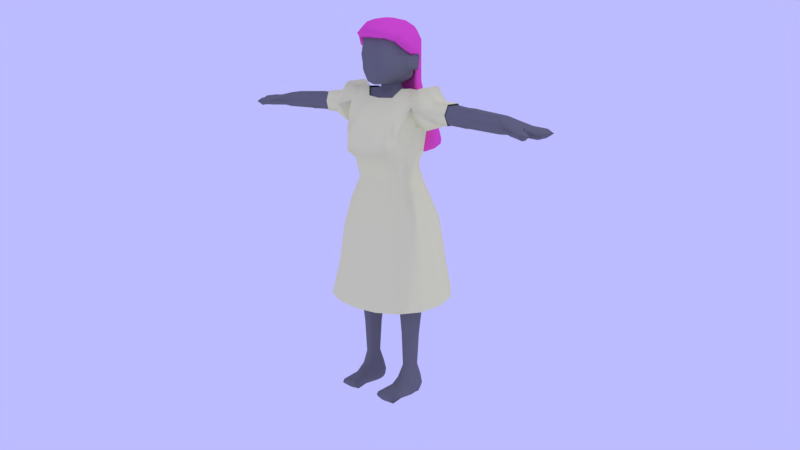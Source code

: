 # Source: pastelwoman.blend  (saved by Blender 2.78.0; exported with 4.5.12 LTS)
import bpy
from mathutils import Matrix  # noqa: F401  (used for matrix-valued properties, if any)

bpy.ops.wm.read_factory_settings(use_empty=True)
scene = bpy.context.scene
scene.name = 'Scene'

# ---- collections
col_collection_1 = bpy.data.collections.new('Collection 1'); scene.collection.children.link(col_collection_1)

# ---- materials (node trees are filled in below, after node groups)
mat_dress = bpy.data.materials.new('Dress')
mat_dress.alpha_threshold = 0.0
mat_dress.use_transparent_shadow = False
mat_dress.diffuse_color = (1.0, 1.0, 0.5, 1.0)
mat_dress.roughness = 0.5
mat_dress.specular_intensity = 0.0
mat_dress.line_color = (0.0, 0.0, 0.0, 1.0)
mat_hair = bpy.data.materials.new('Hair')
mat_hair.alpha_threshold = 0.0
mat_hair.use_transparent_shadow = False
mat_hair.diffuse_color = (1.0, 0.1056, 0.5742, 1.0)
mat_hair.roughness = 0.5
mat_hair.specular_intensity = 0.0
mat_hair.line_color = (0.0, 0.0, 0.0, 1.0)
mat_skin = bpy.data.materials.new('Skin')
mat_skin.alpha_threshold = 0.0
mat_skin.use_transparent_shadow = False
mat_skin.diffuse_color = (0.2019, 0.2019, 0.2019, 1.0)
mat_skin.roughness = 0.5
mat_skin.specular_intensity = 0.0
mat_skin.line_color = (0.0, 0.0, 0.0, 1.0)

# ---- material node trees

# ---- world
world_world = bpy.data.worlds.new('World'); scene.world = world_world
world_world.color = (0.5, 0.5, 1.0)
world_world.use_sun_shadow = False
world_world.sun_shadow_jitter_overblur = 0.0
world_world.cycles.sampling_method = 'MANUAL'

# ---- cameras
cam_camera = bpy.data.cameras.new('Camera')
cam_camera.clip_end = 100.0
cam_camera.lens = 35.0
cam_camera.sensor_width = 32.0
cam_camera.sensor_height = 18.0
cam_camera.ortho_scale = 7.314
cam_camera.dof.focus_distance = 0.0
cam_camera.dof.aperture_fstop = 128.0

# ---- lights
light_lamp = bpy.data.lights.new('Lamp', 'POINT')
light_lamp.transmission_factor = 0.0
light_lamp.cutoff_distance = 30.0
light_lamp.energy = 100.0
light_lamp.shadow_buffer_clip_start = 1.001
light_lamp.shadow_soft_size = 0.1
light_lamp.shadow_maximum_resolution = 0.006
light_lamp.use_absolute_resolution = True

# ---- meshes
me_cube_002 = bpy.data.meshes.new('Cube.002')
me_cube_002.from_pydata([(0.0713, -0.08782, 1.455), (0.0, -0.09946, 1.451), (0.0, 0.0801, 1.449), (0.04914, 0.07703, 1.449), (0.1018, 0.005742, 1.491), (0.1, -0.05766, 1.495), (0.0734, -0.1137, 1.412), (0.0, -0.1254, 1.408), (0.1087, -0.1887, 1.283), (0.0, -0.2041, 1.279), (0.1132, -0.1963, 1.207), (0.0, -0.2079, 1.203), (0.07816, -0.137, 1.159), (0.0, -0.1458, 1.157), (0.09099, -0.1208, 1.068), (0.0, -0.1235, 1.063), (0.08359, -0.1514, 0.9399), (0.0, -0.1593, 0.9372), (0.0, 0.1046, 1.377), (0.07167, 0.0942, 1.377), (0.1635, 0.01769, 1.484), (0.1617, -0.05678, 1.488), (0.1308, -0.09595, 1.453), (0.1362, -0.1183, 1.415), (0.1494, -0.1577, 1.287), (0.2302, 0.04585, 1.51), (0.228, -0.07284, 1.508), (0.2877, 0.008033, 1.454), (0.2865, -0.05709, 1.456), (0.2922, -0.07794, 1.406), (0.3147, -0.06355, 1.355), (0.3215, 0.003426, 1.356), (0.1871, -0.08994, 1.425), (0.3144, 0.03655, 1.405), (0.1827, -0.05019, 1.33), (0.1905, 0.0202, 1.336), (0.1864, 0.07174, 1.411), (0.2513, 0.09623, 1.412), (0.2593, 0.03861, 1.327), (0.2486, -0.05749, 1.319), (0.2366, -0.1248, 1.401), (0.1443, -0.1636, 1.201), (0.1651, -0.0976, 1.202), (0.08068, -0.1555, 1.355), (0.1438, -0.1505, 1.359), (0.0, -0.1683, 1.351), (0.1714, -0.1207, 1.357), (0.1719, -0.09793, 1.31), (0.1642, -0.04936, 1.206), (0.1665, 0.02103, 1.212), (0.3806, 0.001825, 1.449), (0.373, -0.06056, 1.449), (0.3695, -0.07929, 1.403), (0.375, -0.06213, 1.355), (0.3851, 0.008154, 1.355), (0.3882, 0.03214, 1.401), (0.1249, -0.1285, 1.163), (0.148, -0.08529, 1.157), (0.1415, -0.03314, 1.145), (0.1499, -0.1314, 0.938), (0.1216, -0.1021, 1.063), (0.1498, -0.07526, 1.062), (0.1579, -0.02385, 1.061), (0.1247, 0.06932, 1.435), (0.1003, 0.09322, 1.324), (0.0, 0.1069, 1.311), (0.107, 0.08405, 1.269), (0.0, 0.09988, 1.24), (0.1134, 0.08362, 1.198), (0.0, 0.08743, 1.189), (0.1368, 0.02508, 1.151), (0.09857, 0.06382, 1.133), (0.0, 0.0881, 1.122), (0.1543, 0.02235, 1.056), (0.1152, 0.08227, 1.057), (-0.0005554, 0.1066, 1.049), (0.1296, 0.1284, 0.9566), (0.0, 0.1408, 0.9561), (0.2008, -0.08841, 0.9435), (0.2055, -0.01794, 0.9427), (0.1921, 0.04256, 0.9391), (0.0902, -0.1934, 0.8346), (0.0, -0.2031, 0.8255), (0.1726, -0.1629, 0.8355), (0.1343, 0.1813, 0.8547), (0.0, 0.2108, 0.851), (0.2227, -0.1029, 0.8387), (0.2311, -0.01415, 0.8387), (0.2068, 0.08375, 0.8408), (0.1164, -0.2548, 0.4774), (0.0, -0.2644, 0.4735), (0.2163, -0.2115, 0.4821), (0.1637, 0.2395, 0.4978), (0.0, 0.2794, 0.4999), (0.2815, -0.1278, 0.4854), (0.2969, -0.009109, 0.4863), (0.2623, 0.1222, 0.4896), (0.2339, 0.1032, 0.6519), (0.1489, 0.2117, 0.6656), (0.2647, -0.01019, 0.6494), (0.0, 0.2506, 0.6724), (0.0, -0.2322, 0.6455), (0.1006, -0.2171, 0.6445), (0.1929, -0.1812, 0.6452), (0.2527, -0.112, 0.6488)], [], [(0, 1, 7, 6), (6, 7, 45, 43), (8, 9, 11, 10), (10, 11, 13, 12), (12, 13, 15, 14), (14, 15, 17, 16), (2, 3, 19, 18), (5, 21, 20, 4), (22, 21, 5, 0), (23, 22, 0, 6), (24, 44, 43, 8), (20, 21, 26, 25), (25, 26, 28, 27), (37, 38, 35, 36), (38, 39, 34, 35), (39, 40, 32, 34), (30, 29, 40, 39), (31, 30, 39, 38), (33, 31, 38, 37), (28, 26, 40, 29), (20, 25, 37, 36), (25, 27, 33, 37), (26, 21, 32, 40), (21, 22, 23, 32), (24, 47, 46, 44), (41, 24, 8, 10), (42, 47, 24, 41), (43, 44, 23, 6), (44, 46, 32, 23), (43, 45, 9, 8), (46, 47, 34, 32), (35, 34, 48, 49), (34, 47, 42, 48), (31, 33, 55, 54), (30, 31, 54, 53), (28, 29, 52, 51), (33, 27, 50, 55), (29, 30, 53, 52), (27, 28, 51, 50), (56, 41, 10, 12), (42, 41, 56, 57), (48, 42, 57, 58), (60, 56, 12, 14), (60, 14, 16, 59), (58, 57, 61, 62), (57, 56, 60, 61), (63, 19, 3, 4), (4, 20, 36, 63), (65, 18, 19, 64), (19, 63, 36, 64), (65, 64, 66, 67), (35, 66, 64, 36), (67, 66, 68, 69), (49, 68, 66, 35), (69, 68, 71, 72), (68, 49, 70, 71), (49, 48, 58, 70), (72, 71, 74, 75), (71, 70, 73, 74), (62, 73, 70, 58), (75, 74, 76, 77), (73, 62, 79, 80), (62, 61, 78, 79), (59, 78, 61, 60), (73, 80, 76, 74), (16, 17, 82, 81), (79, 78, 86, 87), (78, 59, 83, 86), (80, 79, 87, 88), (77, 76, 84, 85), (76, 80, 88, 84), (59, 16, 81, 83), (98, 97, 96, 92), (97, 99, 95, 96), (100, 98, 92, 93), (102, 101, 90, 89), (104, 103, 91, 94), (99, 104, 94, 95), (103, 102, 89, 91), (83, 81, 102, 103), (87, 86, 104, 99), (86, 83, 103, 104), (81, 82, 101, 102), (85, 84, 98, 100), (88, 87, 99, 97), (84, 88, 97, 98)])
me_cube_002.polygons.foreach_set('use_smooth', [True] * 86)
me_cube_002.materials.append(mat_dress)
me_cube_002.use_remesh_preserve_volume = False
me_cube_002.use_remesh_preserve_attributes = False
me_cube_002.use_mirror_vertex_groups = False
me_cube_002.update()
me_cube_001 = bpy.data.meshes.new('Cube.001')
me_cube_001.from_pydata([(0.03805, 0.1517, 1.626), (0.04119, 0.1322, 1.709), (0.0, 0.1338, 1.71), (0.0, 0.09952, 1.764), (0.04113, 0.09796, 1.761), (0.03806, -0.08607, 1.801), (0.0, -0.08451, 1.806), (0.03753, -0.1065, 1.778), (0.0, -0.105, 1.779), (0.03359, -0.1309, 1.738), (0.0, -0.1345, 1.74), (0.03814, -0.1622, 1.723), (0.0, -0.1607, 1.724), (0.03612, -0.1762, 1.746), (0.0, -0.1747, 1.747), (0.03527, -0.1373, 1.791), (0.0, -0.1357, 1.792), (0.03899, -0.002715, 1.8), (0.0, -0.001158, 1.805), (0.0, 0.1533, 1.627), (0.0361, 0.1536, 1.58), (0.0, 0.1551, 1.581), (0.02801, 0.1694, 1.371), (0.0, 0.1709, 1.372), (0.06516, 0.1976, 1.32), (0.0, 0.1992, 1.321), (0.05069, 0.2147, 1.268), (0.0, 0.2162, 1.269), (0.05069, 0.2216, 1.221), (0.0, 0.2232, 1.222), (0.05069, 0.2114, 1.184), (0.0, 0.2129, 1.186), (0.05069, 0.1694, 1.17), (0.0, 0.1709, 1.171), (0.05069, 0.1308, 1.182), (0.0, 0.1323, 1.183), (0.05069, 0.09412, 1.222), (0.0, 0.09568, 1.224), (0.08915, -0.1449, 1.74), (0.117, -0.1054, 1.723), (0.0763, -0.1318, 1.762), (0.09001, -0.09249, 1.772), (0.1191, 0.01441, 1.726), (0.08822, -0.001533, 1.771), (0.1398, -0.07031, 1.683), (0.1166, 0.0352, 1.648), (0.07081, 0.08489, 1.747), (0.0779, 0.1059, 1.706), (0.06683, 0.119, 1.643), (0.06424, -0.1228, 1.729), (0.07688, -0.1407, 1.721), (0.08779, -0.08422, 1.719), (0.1011, -0.102, 1.705), (0.06818, -0.08903, 1.772), (0.0857, -0.05638, 1.76), (0.1032, -0.06208, 1.685), (0.1219, -0.06847, 1.673), (0.1115, -0.05062, 1.742), (0.09243, 0.04141, 1.648), (0.102, 0.02958, 1.639), (0.1006, 0.02523, 1.721), (0.09768, 0.05836, 1.573), (0.05854, 0.1283, 1.591), (0.08321, 0.05794, 1.575), (0.09054, 0.04662, 1.568), (0.1, 0.08416, 1.444), (0.07189, 0.06562, 1.446), (0.09341, 0.0714, 1.442), (0.1172, 0.1021, 1.365), (0.08219, 0.08238, 1.364), (0.1041, 0.08954, 1.367), (0.1463, 0.1065, 1.304), (0.09367, 0.09062, 1.298), (0.1145, 0.09523, 1.316), (0.03046, 0.1559, 1.435), (0.0, 0.1574, 1.437), (0.05875, 0.1452, 1.442), (0.07281, 0.1596, 1.371), (0.1124, 0.1847, 1.316), (0.126, 0.1895, 1.27), (0.1321, 0.1928, 1.239), (0.1512, 0.1523, 1.239), (0.1291, 0.1926, 1.216), (0.1291, 0.1472, 1.199), (0.1291, 0.1086, 1.212), (0.154, 0.1552, 1.269), (0.0, 0.04306, 1.797), (0.03669, 0.0415, 1.793), (0.08497, 0.04725, 1.769), (0.1024, 0.06306, 1.721), (0.09144, 0.08, 1.647), (0.08749, 0.0933, 1.584), (0.1393, 0.1532, 1.311), (0.1053, 0.1402, 1.369), (0.08902, 0.1214, 1.441), (0.1491, 0.1096, 1.239), (0.1527, 0.1056, 1.268), (0.1022, 0.0908, 1.22), (0.05154, 0.09072, 1.245), (0.0, 0.09227, 1.246), (0.103, 0.0874, 1.242), (0.04729, 0.09039, 1.267), (0.0, 0.09194, 1.269), (0.09876, 0.08707, 1.265), (0.02068, 0.09633, 1.365), (0.0, 0.09793, 1.365), (0.05198, 0.09299, 1.364), (0.06835, 0.09004, 1.298), (0.03588, 0.09336, 1.301), (0.0, 0.09492, 1.302), (0.02625, 0.0713, 1.449), (0.0, 0.07286, 1.448), (0.0501, 0.06799, 1.447), (0.03526, 0.07044, 1.573), (0.0, 0.07139, 1.572), (0.05963, 0.06723, 1.571), (0.066, 0.05686, 1.652), (0.03434, 0.06128, 1.65), (0.0, 0.06819, 1.646), (0.05075, -0.05251, 1.761), (0.0, -0.05095, 1.762), (0.07363, 0.0263, 1.735), (0.03868, 0.03017, 1.735), (0.0, 0.03173, 1.737), (0.02428, 0.1511, 1.519), (0.08448, 0.05901, 1.504), (0.09135, 0.07126, 1.508), (0.07007, 0.06178, 1.511), (0.0, 0.1527, 1.521), (0.05211, 0.1345, 1.52), (0.08205, 0.103, 1.515), (0.04581, 0.06761, 1.509), (0.02175, 0.07087, 1.51), (0.0, 0.07213, 1.51), (0.03888, -0.04896, 1.802), (0.0, -0.0474, 1.808), (0.1223, -0.03326, 1.719), (0.08934, -0.04399, 1.772), (0.1274, -0.01072, 1.656), (0.106, -0.0127, 1.727), (0.105, -0.003888, 1.657), (0.1167, -0.013, 1.647), (0.04471, -0.01117, 1.748), (0.07966, -0.01504, 1.748), (0.0, -0.009611, 1.749)], [], [(1, 0, 19, 2), (4, 1, 2, 3), (87, 4, 3, 86), (15, 5, 6, 16), (7, 9, 10, 8), (9, 11, 12, 10), (11, 13, 14, 12), (13, 15, 16, 14), (134, 17, 18, 135), (0, 20, 21, 19), (74, 22, 23, 75), (22, 24, 25, 23), (24, 26, 27, 25), (26, 28, 29, 27), (28, 30, 31, 29), (30, 32, 33, 31), (32, 34, 35, 33), (34, 36, 37, 35), (41, 5, 15, 40), (15, 13, 38, 40), (39, 41, 40, 38), (137, 134, 5, 41), (137, 41, 39, 136), (136, 39, 44, 138), (88, 87, 17, 43), (89, 88, 43, 42), (1, 4, 46, 47), (1, 47, 48, 0), (89, 90, 48, 47), (11, 9, 49, 50), (50, 49, 51, 52), (11, 50, 38, 13), (38, 50, 52, 39), (51, 49, 53, 54), (7, 53, 49, 9), (51, 54, 57, 55), (52, 51, 55, 56), (140, 139, 60, 58), (141, 140, 58, 59), (39, 52, 56, 44), (138, 141, 59, 45), (90, 45, 61, 91), (20, 0, 48, 62), (59, 58, 63, 64), (59, 64, 61, 45), (126, 125, 67, 65), (125, 127, 66, 67), (65, 67, 70, 68), (67, 66, 69, 70), (68, 70, 73, 71), (70, 69, 72, 73), (124, 74, 75, 128), (124, 129, 76, 74), (74, 76, 77, 22), (22, 77, 78, 24), (92, 78, 77, 93), (93, 77, 76, 94), (130, 129, 62, 91), (79, 26, 24, 78), (80, 28, 26, 79), (34, 32, 83, 84), (32, 30, 82, 83), (30, 28, 80, 82), (81, 83, 82, 80), (126, 130, 91, 61), (68, 93, 94, 65), (71, 92, 93, 68), (48, 90, 91, 62), (42, 45, 90, 89), (47, 46, 88, 89), (46, 4, 87, 88), (17, 87, 86, 18), (85, 79, 78, 92), (79, 85, 81, 80), (81, 85, 96, 95), (71, 96, 85, 92), (83, 81, 95, 84), (97, 36, 34, 84), (36, 97, 100, 98), (37, 36, 98, 99), (98, 100, 103, 101), (99, 98, 101, 102), (108, 107, 106, 104), (109, 108, 104, 105), (95, 100, 97, 84), (96, 103, 100, 95), (73, 72, 96, 71), (102, 101, 108, 109), (101, 103, 107, 108), (103, 96, 72, 107), (69, 106, 107, 72), (104, 106, 112, 110), (105, 104, 110, 111), (132, 131, 115, 113), (133, 132, 113, 114), (66, 112, 106, 69), (127, 131, 112, 66), (116, 115, 63, 58), (114, 113, 117, 118), (113, 115, 116, 117), (7, 8, 120, 119), (53, 7, 119, 54), (143, 142, 122, 121), (142, 144, 123, 122), (143, 121, 60, 139), (60, 121, 116, 58), (117, 116, 121, 122), (118, 117, 122, 123), (63, 115, 131, 127), (111, 110, 132, 133), (110, 112, 131, 132), (65, 94, 130, 126), (94, 76, 129, 130), (20, 62, 129, 124), (20, 124, 128, 21), (64, 63, 127, 125), (61, 64, 125, 126), (54, 143, 139, 57), (119, 120, 144, 142), (54, 119, 142, 143), (44, 56, 141, 138), (56, 55, 140, 141), (55, 57, 139, 140), (42, 136, 138, 45), (43, 137, 136, 42), (43, 17, 134, 137), (5, 134, 135, 6)])
me_cube_001.polygons.foreach_set('use_smooth', [True] * 127)
me_cube_001.materials.append(mat_hair)
me_cube_001.use_remesh_preserve_volume = False
me_cube_001.use_remesh_preserve_attributes = False
me_cube_001.use_mirror_vertex_groups = False
me_cube_001.update()
me_cube = bpy.data.meshes.new('Cube')
me_cube.from_pydata([(0.0, 0.1231, 0.9217), (0.0, -0.1199, 0.851), (0.1869, -0.09737, 0.9171), (0.1523, 0.1007, 0.9314), (0.0, 0.07319, 1.167), (0.0, -0.1291, 1.176), (0.1494, -0.08164, 1.168), (0.1146, 0.05683, 1.169), (0.04509, 0.05069, 0.6981), (0.06071, -0.108, 0.709), (0.1554, 0.06287, 0.713), (0.1737, -0.07947, 0.7258), (0.08, 0.03326, 0.5529), (0.09552, -0.07712, 0.5529), (0.1554, 0.03516, 0.5529), (0.1746, -0.05731, 0.5529), (0.0, 0.0887, 1.034), (0.0, -0.1012, 1.017), (0.1442, -0.08076, 1.045), (0.1201, 0.06971, 1.047), (0.0, 0.04546, 0.7776), (0.1882, 0.03878, 0.9266), (0.1298, 0.02304, 1.169), (0.008205, 0.01993, 0.6875), (0.1832, 0.03064, 0.7188), (0.05627, 0.008063, 0.5529), (0.1835, 0.01048, 0.5529), (0.1482, 0.02692, 1.053), (0.0, -0.1528, 1.178), (0.0, 0.08293, 1.219), (0.1149, 0.06855, 1.225), (0.1457, -0.08739, 1.205), (0.1475, 0.02308, 1.218), (0.646, 0.002713, 1.421), (0.0, -0.1275, 1.378), (0.0, 0.09709, 1.352), (0.1054, 0.06647, 1.351), (0.1512, -0.1048, 1.362), (0.1854, 0.004176, 1.34), (0.1028, 0.1322, 0.9312), (0.103, -0.1295, 0.9009), (0.0466, 0.07444, 1.169), (0.1111, -0.1118, 1.175), (0.1036, 0.07353, 0.7096), (0.1164, -0.108, 0.7226), (0.1167, 0.0469, 0.5529), (0.1344, -0.07712, 0.5529), (0.07172, 0.09122, 1.04), (0.08549, -0.1037, 1.025), (0.09518, -0.06663, 0.4779), (0.03574, 0.091, 1.221), (0.1365, -0.1264, 1.181), (0.03666, 0.1, 1.351), (0.1011, -0.1273, 1.376), (0.6457, -0.05985, 1.421), (0.04216, 0.1262, 0.8271), (0.1836, -0.09295, 0.821), (0.04626, -0.1189, 0.7872), (0.1489, 0.09423, 0.8282), (0.1897, 0.04332, 0.8299), (0.002068, 0.03562, 0.7573), (0.1062, -0.1189, 0.8002), (0.106, 0.1214, 0.8342), (0.0, 0.06773, 1.104), (0.0, -0.102, 1.106), (0.1302, -0.076, 1.109), (0.09689, 0.05368, 1.115), (0.12, 0.02022, 1.117), (0.05514, 0.0673, 1.108), (0.09574, -0.101, 1.111), (0.0, -0.06595, 0.7887), (0.01556, -0.05043, 0.6931), (0.06438, -0.03453, 0.5529), (0.1937, -0.03315, 0.9272), (0.1339, -0.02694, 1.167), (0.1926, -0.03616, 0.7223), (0.1939, -0.02462, 0.5529), (0.1551, -0.02479, 1.05), (0.1479, -0.03234, 1.21), (0.6505, 0.002696, 1.35), (0.1763, -0.05681, 1.343), (0.6502, -0.05987, 1.35), (0.07276, -0.02485, 0.4779), (0.005314, -0.04945, 0.7702), (0.203, -0.02816, 0.8296), (0.1335, -0.02244, 1.113), (0.0, -0.1551, 1.336), (0.1559, -0.09646, 1.299), (0.1688, 0.01825, 1.298), (0.1024, 0.07152, 1.298), (0.0, 0.09367, 1.297), (0.1176, -0.1383, 1.328), (0.03459, 0.09812, 1.297), (0.1661, -0.04512, 1.292), (0.0, -0.1888, 1.22), (0.1169, -0.1854, 1.221), (0.0, -0.1938, 1.281), (0.1044, -0.1847, 1.28), (0.1839, 0.004404, 1.477), (0.1845, -0.05841, 1.477), (0.6757, 0.0218, 1.383), (0.6577, -0.07968, 1.384), (0.1819, -0.07472, 1.405), (0.1804, 0.02394, 1.404), (0.0, -0.1105, 1.412), (0.09271, -0.108, 1.407), (0.1296, -0.08899, 1.42), (0.1416, 0.009955, 1.483), (0.1364, -0.05537, 1.488), (0.04281, 0.004526, 1.492), (0.04674, -0.03393, 1.492), (0.03648, -0.04515, 1.489), (0.06927, -0.08085, 1.452), (0.0, -0.09145, 1.448), (0.0, -0.04828, 1.486), (0.0, 0.09009, 1.407), (0.03848, 0.08917, 1.406), (0.1075, 0.05613, 1.411), (0.03527, 0.02388, 1.486), (0.0, 0.07209, 1.445), (0.0, 0.02541, 1.486), (0.04533, -0.001779, 1.517), (0.04303, -0.03091, 1.518), (0.0, -0.05434, 1.512), (0.02868, 0.02587, 1.51), (0.04909, 0.06259, 1.445), (0.0, 0.02729, 1.511), (0.0907, 0.02406, 1.543), (0.08061, -0.04581, 1.544), (0.02935, -0.05356, 1.512), (0.03353, 0.07219, 1.521), (0.0, 0.08217, 1.528), (0.0, -0.1218, 1.513), (0.02152, -0.1198, 1.515), (0.0, -0.1435, 1.522), (0.02977, -0.1413, 1.528), (0.0, -0.1516, 1.563), (0.04301, -0.1502, 1.567), (0.05887, 0.1, 1.648), (0.0, 0.1207, 1.651), (0.05803, 0.08802, 1.701), (0.0, 0.1088, 1.703), (0.04782, 0.05808, 1.764), (0.0, 0.06595, 1.764), (0.1082, 0.01787, 1.647), (0.1102, -0.04386, 1.649), (0.1051, 0.03176, 1.696), (0.1089, -0.04055, 1.699), (0.0, -0.02551, 1.787), (0.03365, -0.0341, 1.784), (0.0919, 0.02606, 1.751), (0.08321, -0.03226, 1.759), (0.04109, -0.1002, 1.517), (0.06531, -0.09315, 1.54), (0.04958, 0.1016, 1.569), (0.0, 0.1142, 1.573), (0.1021, 0.01384, 1.576), (0.09892, -0.04709, 1.579), (0.08781, -0.1113, 1.578), (0.09307, -0.1086, 1.646), (0.0, -0.0972, 1.512), (0.08553, -0.1081, 1.709), (0.05187, -0.1571, 1.648), (0.0, -0.1544, 1.648), (0.05026, -0.1436, 1.719), (0.0, -0.1499, 1.72), (0.07525, -0.08876, 1.76), (0.03753, -0.1065, 1.778), (0.0, -0.105, 1.779), (0.4387, 0.003215, 1.435), (0.4538, 0.003142, 1.356), (0.4427, -0.05931, 1.357), (0.4385, -0.05937, 1.435), (0.4291, -0.07527, 1.394), (0.445, 0.02264, 1.393), (0.06542, -0.03246, 0.5151), (0.09123, -0.08081, 0.5151), (0.1212, 0.03331, 0.5151), (0.1632, 0.02572, 0.5151), (0.1335, -0.08315, 0.5151), (0.1785, -0.06402, 0.5151), (0.1832, 0.009214, 0.5151), (0.081, 0.0282, 0.5151), (0.06708, 0.01426, 0.5151), (0.1878, -0.02974, 0.5151), (0.08919, -0.06992, 0.08021), (0.07794, -0.03272, 0.08021), (0.1302, 0.04102, 0.4779), (0.1624, 0.02587, 0.4779), (0.1298, -0.07145, 0.4779), (0.168, -0.05882, 0.4779), (0.1844, 0.0004038, 0.4779), (0.09509, 0.03354, 0.4779), (0.07083, 0.01406, 0.4779), (0.1893, -0.03213, 0.4779), (0.1244, 0.03981, 0.08021), (0.1501, 0.03104, 0.08021), (0.1244, -0.0751, 0.08904), (0.1554, -0.06072, 0.08021), (0.1728, 0.006438, 0.08021), (0.09641, 0.02938, 0.08021), (0.07439, 0.003464, 0.08021), (0.176, -0.02361, 0.08021), (0.2135, 0.004313, 1.459), (0.215, 0.004278, 1.362), (0.215, -0.05696, 1.366), (0.214, -0.0585, 1.459), (0.2117, -0.07511, 1.405), (0.2106, 0.02443, 1.404), (0.09705, 0.004365, 1.484), (0.09542, -0.05338, 1.487), (0.0584, 0.04017, 0.6146), (0.1539, 0.05135, 0.6231), (0.1719, -0.0703, 0.6314), (0.07353, -0.09511, 0.6254), (0.1809, 0.02259, 0.6269), (0.02374, 0.01491, 0.6182), (0.122, -0.09511, 0.6293), (0.1096, 0.06202, 0.6211), (0.1903, -0.03182, 0.6291), (0.03111, -0.04422, 0.6218), (0.08955, -0.1115, 0.05623), (0.1222, -0.1119, 0.06181), (0.1499, -0.1078, 0.05011), (0.07604, -0.1992, 0.04339), (0.1192, -0.2026, 0.04298), (0.1567, -0.1989, 0.03671), (0.1261, 0.04579, 0.03608), (0.1564, 0.03549, 0.03565), (0.08626, 0.03396, 0.03595), (0.1256, 0.03157, 0.006814), (0.1538, 0.02085, 0.008192), (0.08676, 0.02666, 0.008192), (0.06652, 0.005229, 0.03544), (0.06777, -0.02954, 0.03583), (0.07381, 0.001427, 0.006685), (0.1209, -0.001806, 0.002678), (0.1654, 4.039e-05, 0.006386), (0.174, 0.005421, 0.03399), (0.06905, -0.05743, 0.007204), (0.1193, -0.05736, 0.002678), (0.1682, -0.05717, 0.00614), (0.08286, -0.119, 0.006127), (0.1174, -0.1218, 0.002678), (0.1567, -0.1204, 0.005417), (0.06959, -0.1859, 0.00625), (0.1129, -0.1934, 0.004292), (0.1668, -0.1891, 0.004969), (0.06749, -0.1998, 0.02313), (0.1116, -0.2118, 0.01847), (0.1639, -0.2027, 0.01749), (0.07602, -0.1155, 0.03157), (0.06944, -0.06576, 0.03726), (0.1666, -0.1133, 0.02592), (0.172, -0.05972, 0.03088), (0.1756, -0.02359, 0.03348), (0.1648, -0.02626, 0.006438), (0.1197, -0.02834, 0.002678), (0.06845, -0.0263, 0.006685), (0.5089, -0.05956, 1.432), (0.5109, -0.07543, 1.395), (0.5009, 0.02241, 1.395), (0.5092, 0.003008, 1.432), (0.4921, 0.003045, 1.356), (0.4918, -0.05952, 1.356), (0.4729, 0.005523, 1.435), (0.4729, 0.005523, 1.355), (0.4726, -0.06186, 1.355), (0.4726, -0.06186, 1.435), (0.4726, -0.0675, 1.394), (0.4729, 0.03324, 1.394), (0.6965, 0.002644, 1.409), (0.6963, -0.05992, 1.409), (0.6924, 0.002644, 1.353), (0.6921, -0.05992, 1.353), (0.6944, 0.0218, 1.381), (0.6941, -0.1047, 1.381), (0.7728, 0.002644, 1.392), (0.7725, -0.05992, 1.392), (0.7686, 0.002644, 1.352), (0.7683, -0.05992, 1.352), (0.7706, 0.0218, 1.373), (0.7704, -0.08019, 1.374), (0.8432, 0.002644, 1.388), (0.843, -0.05992, 1.388), (0.8391, 0.002644, 1.349), (0.8388, -0.05992, 1.349), (0.862, 0.0218, 1.368), (0.8617, -0.08019, 1.368), (0.7266, -0.1168, 1.377), (0.7287, -0.09143, 1.386), (0.7246, -0.09143, 1.355), (0.7538, -0.1197, 1.373), (0.7554, -0.1041, 1.388), (0.7518, -0.0994, 1.352), (0.7966, -0.09115, 1.371), (0.7881, -0.09606, 1.387), (0.7864, -0.09013, 1.35), (0.7779, -0.1206, 1.354), (0.78, -0.1306, 1.371), (0.7829, -0.1174, 1.384), (0.8336, -0.1067, 1.369), (0.8122, -0.1123, 1.385), (0.8092, -0.1095, 1.348), (0.8038, -0.1224, 1.348), (0.817, -0.1462, 1.369), (0.8092, -0.1259, 1.383), (0.07933, -0.02564, 0.4011), (0.1806, -0.02873, 0.4011), (0.1765, 0.0001062, 0.4011), (0.0972, -0.06237, 0.4011), (0.1285, -0.0668, 0.403), (0.1566, 0.0229, 0.4011), (0.1288, 0.03522, 0.4011), (0.07725, 0.008902, 0.4011), (0.1615, -0.05503, 0.4011), (0.09867, 0.02785, 0.4011), (0.09565, -0.02575, 0.1448), (0.1567, -0.003244, 0.1448), (0.1258, -0.05261, 0.1491), (0.1259, 0.01841, 0.1448), (0.1461, -0.04391, 0.1448), (0.1076, 0.01232, 0.1448), (0.1589, -0.02222, 0.1448), (0.1041, -0.04944, 0.1448), (0.1427, 0.01214, 0.1448), (0.09365, -0.002939, 0.1448), (0.1691, -0.02522, 0.3123), (0.101, -0.05537, 0.3123), (0.1493, 0.01714, 0.3123), (0.08613, 0.002619, 0.3123), (0.08816, -0.02563, 0.3123), (0.166, -0.001677, 0.3123), (0.1272, -0.05912, 0.3155), (0.1274, 0.02623, 0.3123), (0.1533, -0.04901, 0.3123), (0.1035, 0.01956, 0.3123), (0.0, 0.1173, 0.9662), (0.0, -0.1219, 0.918), (0.1738, -0.09817, 0.9701), (0.1414, 0.09443, 0.9789), (0.1767, 0.03655, 0.9795), (0.09499, -0.1286, 0.9497), (0.08725, 0.1237, 0.9751), (0.1836, -0.03176, 0.9783), (0.1197, 0.04235, 1.645), (0.1194, -0.03136, 1.636), (0.1135, 0.03831, 1.574), (0.1117, -0.03356, 1.589), (0.1301, 0.03264, 1.632), (0.1218, -0.02388, 1.624), (0.1255, 0.02937, 1.585), (0.1183, -0.02488, 1.598)], [], [(41, 50, 30, 7), (218, 45, 12, 211), (69, 65, 6, 42), (67, 66, 7, 22), (343, 340, 3, 39), (83, 60, 23, 71), (84, 75, 24, 59), (61, 44, 11, 56), (76, 184, 181, 26), (217, 46, 15, 213), (220, 72, 13, 214), (215, 26, 14, 212), (68, 66, 19, 47), (341, 340, 19, 27), (342, 339, 18, 48), (344, 341, 27, 77), (219, 76, 26, 215), (211, 12, 25, 216), (13, 176, 179, 46), (83, 71, 9, 57), (85, 67, 22, 74), (7, 30, 32, 22), (84, 56, 11, 75), (89, 36, 38, 88), (93, 80, 37, 87), (74, 78, 31, 6), (42, 51, 28, 5), (92, 52, 36, 89), (91, 53, 34, 86), (59, 24, 10, 58), (61, 57, 9, 44), (87, 37, 53, 91), (90, 35, 52, 92), (259, 54, 33, 262), (261, 100, 79, 263), (6, 31, 51, 42), (72, 175, 176, 13), (338, 342, 48, 17), (63, 68, 47, 16), (214, 13, 46, 217), (26, 181, 178, 14), (337, 343, 39, 0), (64, 69, 42, 5), (212, 14, 45, 218), (4, 29, 50, 41), (3, 58, 62, 39), (1, 57, 61, 40), (70, 83, 57, 1), (21, 59, 58, 3), (40, 61, 56, 2), (39, 62, 55, 0), (73, 84, 59, 21), (0, 55, 60, 20), (17, 48, 69, 64), (4, 41, 68, 63), (77, 27, 67, 85), (41, 7, 66, 68), (27, 19, 66, 67), (48, 18, 65, 69), (18, 77, 85, 65), (2, 56, 84, 73), (20, 60, 83, 70), (12, 182, 183, 25), (263, 79, 81, 264), (62, 43, 8, 55), (62, 58, 10, 43), (81, 79, 273, 274), (22, 32, 78, 74), (88, 38, 80, 93), (65, 85, 74, 6), (213, 15, 76, 219), (339, 344, 77, 18), (216, 25, 72, 220), (45, 177, 182, 12), (32, 88, 93, 78), (29, 90, 92, 50), (31, 87, 91, 51), (51, 95, 94, 28), (50, 92, 89, 30), (78, 93, 87, 31), (30, 89, 88, 32), (95, 97, 96, 94), (86, 96, 97, 91), (91, 97, 95, 51), (260, 101, 54, 259), (264, 81, 101, 260), (100, 33, 271, 275), (262, 33, 100, 261), (55, 8, 23, 60), (53, 105, 104, 34), (37, 106, 105, 53), (37, 80, 102, 106), (108, 99, 98, 107), (99, 108, 106, 102), (107, 209, 210, 108), (112, 105, 106), (113, 104, 105, 112), (106, 108, 210, 112), (114, 113, 112, 111), (52, 35, 115, 116), (38, 36, 117, 103), (36, 52, 116, 117), (103, 117, 107, 98), (118, 109, 209, 125), (116, 115, 119, 125), (110, 122, 129, 111), (120, 118, 125, 119), (109, 121, 122, 110), (111, 129, 123, 114), (118, 124, 121, 109), (118, 120, 126, 124), (152, 129, 122, 128), (121, 127, 128, 122), (126, 131, 130, 124), (124, 130, 127, 121), (133, 135, 134, 132), (135, 137, 136, 134), (155, 139, 138, 154), (139, 141, 140, 138), (141, 143, 142, 140), (156, 144, 345, 347), (145, 144, 146, 147), (140, 146, 144, 138), (156, 154, 138, 144), (149, 142, 143, 148), (149, 151, 150, 142), (142, 150, 146, 140), (147, 146, 150, 151), (152, 160, 123, 129), (157, 158, 153, 128), (135, 133, 152, 153), (127, 130, 154, 156), (128, 127, 156, 157), (131, 155, 154, 130), (147, 161, 159, 145), (137, 135, 153, 158), (145, 159, 158, 157), (163, 136, 137, 162), (137, 158, 159, 162), (163, 162, 164, 165), (161, 164, 162, 159), (128, 153, 152), (152, 133, 132, 160), (151, 166, 161, 147), (164, 161, 166, 167), (165, 164, 167, 168), (148, 168, 167, 149), (149, 167, 166, 151), (203, 169, 174, 208), (205, 171, 173, 207), (207, 173, 172, 206), (204, 170, 171, 205), (208, 174, 170, 204), (206, 172, 169, 203), (179, 189, 190, 180), (183, 193, 82, 175), (184, 194, 191, 181), (176, 49, 189, 179), (178, 188, 187, 177), (182, 192, 193, 183), (14, 178, 177, 45), (25, 183, 175, 72), (46, 179, 180, 15), (15, 180, 184, 76), (321, 198, 202, 323), (319, 197, 198, 321), (326, 201, 186, 317), (323, 202, 199, 318), (324, 185, 197, 319), (325, 196, 195, 320), (180, 190, 194, 184), (181, 191, 188, 178), (175, 82, 49, 176), (177, 187, 192, 182), (318, 199, 196, 325), (317, 186, 185, 324), (320, 195, 200, 322), (322, 200, 201, 326), (99, 206, 203, 98), (103, 208, 204, 38), (38, 204, 205, 80), (102, 207, 206, 99), (80, 205, 207, 102), (98, 203, 208, 103), (209, 107, 117, 125), (210, 110, 111, 112), (209, 109, 110, 210), (125, 117, 116), (23, 216, 220, 71), (11, 213, 219, 75), (10, 212, 218, 43), (9, 214, 217, 44), (8, 211, 216, 23), (75, 219, 215, 24), (24, 215, 212, 10), (71, 220, 214, 9), (44, 217, 213, 11), (43, 218, 211, 8), (197, 185, 221, 222), (198, 197, 222, 223), (222, 221, 224, 225), (223, 222, 225, 226), (200, 195, 227, 229), (195, 196, 228, 227), (229, 227, 230, 232), (227, 228, 231, 230), (201, 200, 229, 233), (186, 201, 233, 234), (235, 233, 229, 232), (230, 236, 235, 232), (231, 237, 236, 230), (238, 237, 231, 228), (199, 238, 228, 196), (257, 256, 241, 240), (258, 257, 240, 239), (240, 241, 244, 243), (239, 240, 243, 242), (243, 244, 247, 246), (242, 243, 246, 245), (246, 247, 250, 249), (245, 246, 249, 248), (225, 224, 248, 249), (226, 225, 249, 250), (186, 234, 252, 185), (185, 252, 251, 221), (221, 251, 248, 224), (199, 202, 255, 238), (202, 198, 254, 255), (223, 226, 250, 253), (198, 223, 253, 254), (244, 253, 250, 247), (241, 254, 253, 244), (242, 245, 248, 251), (239, 242, 251, 252), (235, 236, 257, 258), (236, 237, 256, 257), (234, 258, 239, 252), (233, 235, 258, 234), (256, 255, 254, 241), (238, 255, 256, 237), (265, 262, 261, 270), (267, 264, 260, 269), (269, 260, 259, 268), (266, 263, 264, 267), (270, 261, 263, 266), (268, 259, 262, 265), (172, 268, 265, 169), (174, 270, 266, 170), (170, 266, 267, 171), (173, 269, 268, 172), (171, 267, 269, 173), (169, 265, 270, 174), (101, 81, 274, 276), (54, 101, 276, 272), (79, 100, 275, 273), (33, 54, 272, 271), (276, 274, 291, 289), (274, 273, 279, 280), (274, 280, 294, 291), (273, 275, 281, 279), (275, 271, 277, 281), (271, 272, 278, 277), (281, 277, 283, 287), (277, 278, 284, 283), (279, 281, 287, 285), (282, 280, 286, 288), (280, 279, 285, 286), (278, 282, 288, 284), (288, 287, 283, 284), (287, 288, 286, 285), (289, 291, 294, 292), (290, 289, 292, 293), (272, 276, 289, 290), (278, 272, 290, 293), (278, 293, 300, 296), (292, 294, 298, 299), (298, 297, 303, 304), (299, 298, 304, 305), (294, 280, 297, 298), (280, 282, 295, 297), (293, 292, 299, 300), (282, 278, 296, 295), (303, 301, 305, 304), (301, 302, 306, 305), (295, 296, 302, 301), (296, 300, 306, 302), (300, 299, 305, 306), (297, 295, 301, 303), (192, 316, 314, 193), (187, 313, 316, 192), (82, 307, 310, 49), (191, 309, 312, 188), (188, 312, 313, 187), (49, 310, 311, 189), (194, 308, 309, 191), (193, 314, 307, 82), (189, 311, 315, 190), (190, 315, 308, 194), (336, 322, 326, 330), (334, 320, 322, 336), (331, 317, 324, 328), (332, 318, 325, 329), (329, 325, 320, 334), (328, 324, 319, 333), (327, 323, 318, 332), (330, 326, 317, 331), (333, 319, 321, 335), (335, 321, 323, 327), (315, 335, 327, 308), (311, 333, 335, 315), (314, 330, 331, 307), (308, 327, 332, 309), (310, 328, 333, 311), (312, 329, 334, 313), (309, 332, 329, 312), (307, 331, 328, 310), (313, 334, 336, 316), (316, 336, 330, 314), (2, 73, 344, 339), (16, 47, 343, 337), (1, 40, 342, 338), (73, 21, 341, 344), (40, 2, 339, 342), (21, 3, 340, 341), (47, 19, 340, 343), (348, 347, 351, 352), (145, 157, 348, 346), (157, 156, 347, 348), (144, 145, 346, 345), (352, 351, 349, 350), (347, 345, 349, 351), (346, 348, 352, 350), (345, 346, 350, 349)])
me_cube.polygons.foreach_set('use_smooth', [True] * 333)
me_cube.materials.append(mat_skin)
me_cube.use_remesh_preserve_volume = False
me_cube.use_remesh_preserve_attributes = False
me_cube.use_mirror_vertex_groups = False
me_cube.update()

# ---- objects
ob_cube_002 = bpy.data.objects.new('Cube.002', me_cube_002)
ob_cube_001 = bpy.data.objects.new('Cube.001', me_cube_001)
ob_cube = bpy.data.objects.new('Cube', me_cube)
ob_lamp = bpy.data.objects.new('Lamp', light_lamp)
ob_camera = bpy.data.objects.new('Camera', cam_camera)

# ---- transforms, parenting, visibility, modifiers, constraints
ob_cube_002.location = (0.0, 0.0, 0.0)
ob_cube_002.lock_rotations_4d = False
ob_cube_002.empty_display_type = 'ARROWS'
ob_cube_002.lineart.crease_threshold = 0.0
_m = ob_cube_002.modifiers.new('Mirror', 'MIRROR')
_m.use_clip = True
ob_cube_001.location = (0.0, 0.0, 0.0)
ob_cube_001.lock_rotations_4d = False
ob_cube_001.empty_display_type = 'ARROWS'
ob_cube_001.lineart.crease_threshold = 0.0
_m = ob_cube_001.modifiers.new('Mirror', 'MIRROR')
_m.use_clip = True
ob_cube.location = (0.0, 0.0, 0.0)
ob_cube.lock_rotations_4d = False
ob_cube.empty_display_type = 'ARROWS'
ob_cube.lineart.crease_threshold = 0.0
_m = ob_cube.modifiers.new('Mirror', 'MIRROR')
_m.use_clip = True
ob_lamp.location = (4.076, 1.005, 5.904)
ob_lamp.rotation_euler = (0.6503, 0.05522, 1.866)
ob_lamp.lock_rotations_4d = False
ob_lamp.empty_display_type = 'ARROWS'
ob_lamp.color = (0.0, 0.0, 0.0, 0.0)
ob_lamp.lineart.crease_threshold = 0.0
ob_camera.location = (2.752, -3.013, 1.96)
ob_camera.rotation_euler = (1.3, -4.387e-06, 0.7328)
ob_camera.lock_rotations_4d = False
ob_camera.empty_display_type = 'ARROWS'
ob_camera.color = (0.0, 0.0, 0.0, 0.0)
ob_camera.display_type = 'WIRE'
ob_camera.lineart.crease_threshold = 0.0

# ---- collection membership
col_collection_1.objects.link(ob_cube_002)
col_collection_1.objects.link(ob_cube_001)
col_collection_1.objects.link(ob_cube)
col_collection_1.objects.link(ob_lamp)
col_collection_1.objects.link(ob_camera)

# ---- scene / render settings (as saved in the file)
scene.camera = ob_camera
scene.frame_start = 1; scene.frame_end = 250; scene.frame_set(1)
scene.render.engine = 'BLENDER_EEVEE_NEXT'
scene.render.dither_intensity = 0.0
scene.cycles.use_denoising = False
scene.cycles.samples = 128
scene.cycles.sampling_pattern = 'TABULATED_SOBOL'
scene.cycles.light_sampling_threshold = 0.0
scene.cycles.use_adaptive_sampling = False
scene.cycles.use_light_tree = False
scene.cycles.blur_glossy = 0.0
scene.cycles.sample_clamp_indirect = 0.0
scene.view_settings.view_transform = 'Standard'
bpy.context.view_layer.update()
